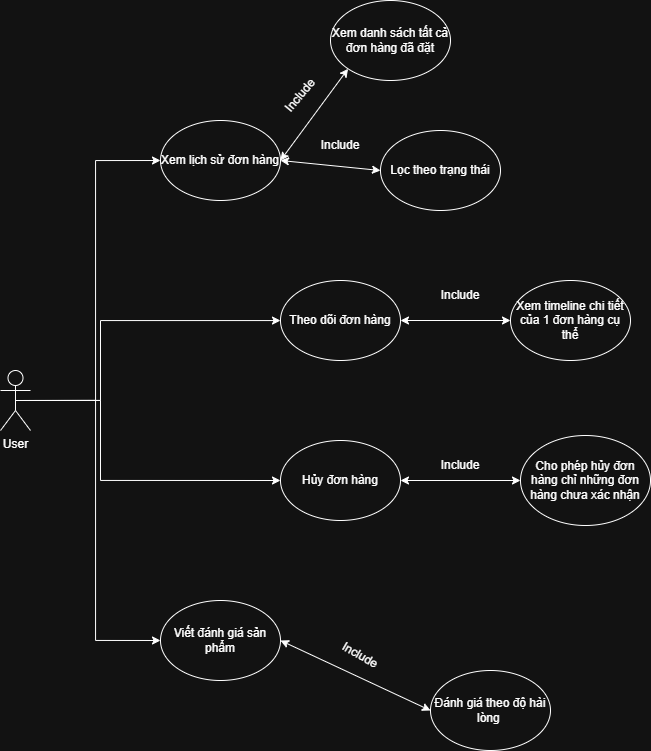

The diagram above was exported from draw.io. Its source (the exported page's mxGraphModel, read from the mxfile embedded in the PNG):
<mxGraphModel dx="1226" dy="819" grid="1" gridSize="10" guides="1" tooltips="1" connect="1" arrows="1" fold="1" page="1" pageScale="1" pageWidth="1654" pageHeight="2336" math="0" shadow="0">
  <root>
    <mxCell id="0" />
    <mxCell id="1" parent="0" />
    <mxCell id="Z5fQDBZTSNu762Bx7Wdd-11" style="edgeStyle=orthogonalEdgeStyle;rounded=0;orthogonalLoop=1;jettySize=auto;html=1;exitX=0.5;exitY=0.5;exitDx=0;exitDy=0;exitPerimeter=0;entryX=0;entryY=0.5;entryDx=0;entryDy=0;" edge="1" parent="1" source="Z5fQDBZTSNu762Bx7Wdd-1" target="Z5fQDBZTSNu762Bx7Wdd-2">
      <mxGeometry relative="1" as="geometry" />
    </mxCell>
    <mxCell id="Z5fQDBZTSNu762Bx7Wdd-12" style="edgeStyle=orthogonalEdgeStyle;rounded=0;orthogonalLoop=1;jettySize=auto;html=1;exitX=0.5;exitY=0.5;exitDx=0;exitDy=0;exitPerimeter=0;" edge="1" parent="1" source="Z5fQDBZTSNu762Bx7Wdd-1" target="Z5fQDBZTSNu762Bx7Wdd-3">
      <mxGeometry relative="1" as="geometry">
        <Array as="points">
          <mxPoint x="320" y="400" />
          <mxPoint x="320" y="320" />
        </Array>
      </mxGeometry>
    </mxCell>
    <mxCell id="Z5fQDBZTSNu762Bx7Wdd-13" style="edgeStyle=orthogonalEdgeStyle;rounded=0;orthogonalLoop=1;jettySize=auto;html=1;exitX=0.5;exitY=0.5;exitDx=0;exitDy=0;exitPerimeter=0;entryX=0;entryY=0.5;entryDx=0;entryDy=0;" edge="1" parent="1" source="Z5fQDBZTSNu762Bx7Wdd-1" target="Z5fQDBZTSNu762Bx7Wdd-4">
      <mxGeometry relative="1" as="geometry">
        <Array as="points">
          <mxPoint x="320" y="400" />
          <mxPoint x="320" y="480" />
        </Array>
      </mxGeometry>
    </mxCell>
    <mxCell id="Z5fQDBZTSNu762Bx7Wdd-14" style="edgeStyle=orthogonalEdgeStyle;rounded=0;orthogonalLoop=1;jettySize=auto;html=1;exitX=0.5;exitY=0.5;exitDx=0;exitDy=0;exitPerimeter=0;entryX=0;entryY=0.5;entryDx=0;entryDy=0;" edge="1" parent="1" source="Z5fQDBZTSNu762Bx7Wdd-1" target="Z5fQDBZTSNu762Bx7Wdd-5">
      <mxGeometry relative="1" as="geometry" />
    </mxCell>
    <mxCell id="Z5fQDBZTSNu762Bx7Wdd-1" value="User" style="shape=umlActor;verticalLabelPosition=bottom;verticalAlign=top;html=1;outlineConnect=0;" vertex="1" parent="1">
      <mxGeometry x="220" y="370" width="30" height="60" as="geometry" />
    </mxCell>
    <mxCell id="Z5fQDBZTSNu762Bx7Wdd-2" value="Xem lịch sử đơn hàng" style="ellipse;whiteSpace=wrap;html=1;" vertex="1" parent="1">
      <mxGeometry x="380" y="120" width="120" height="80" as="geometry" />
    </mxCell>
    <mxCell id="Z5fQDBZTSNu762Bx7Wdd-3" value="Theo dõi đơn hàng" style="ellipse;whiteSpace=wrap;html=1;" vertex="1" parent="1">
      <mxGeometry x="500" y="280" width="120" height="80" as="geometry" />
    </mxCell>
    <mxCell id="Z5fQDBZTSNu762Bx7Wdd-4" value="Hủy đơn hàng" style="ellipse;whiteSpace=wrap;html=1;" vertex="1" parent="1">
      <mxGeometry x="500" y="440" width="120" height="80" as="geometry" />
    </mxCell>
    <mxCell id="Z5fQDBZTSNu762Bx7Wdd-5" value="Viết đánh giá sản phẩm" style="ellipse;whiteSpace=wrap;html=1;" vertex="1" parent="1">
      <mxGeometry x="380" y="600" width="120" height="80" as="geometry" />
    </mxCell>
    <mxCell id="Z5fQDBZTSNu762Bx7Wdd-6" value="Xem danh sách tất cả đơn hàng đã đặt" style="ellipse;whiteSpace=wrap;html=1;" vertex="1" parent="1">
      <mxGeometry x="550" width="120" height="80" as="geometry" />
    </mxCell>
    <mxCell id="Z5fQDBZTSNu762Bx7Wdd-7" value="Lọc theo trạng thái" style="ellipse;whiteSpace=wrap;html=1;" vertex="1" parent="1">
      <mxGeometry x="600" y="130" width="120" height="80" as="geometry" />
    </mxCell>
    <mxCell id="Z5fQDBZTSNu762Bx7Wdd-8" value="Xem timeline chi tiết của 1 đơn hàng cụ thể" style="ellipse;whiteSpace=wrap;html=1;" vertex="1" parent="1">
      <mxGeometry x="730" y="280" width="120" height="80" as="geometry" />
    </mxCell>
    <mxCell id="Z5fQDBZTSNu762Bx7Wdd-9" value="Cho phép hủy đơn hàng chỉ những đơn hàng chưa xác nhận" style="ellipse;whiteSpace=wrap;html=1;" vertex="1" parent="1">
      <mxGeometry x="740" y="435" width="130" height="90" as="geometry" />
    </mxCell>
    <mxCell id="Z5fQDBZTSNu762Bx7Wdd-10" value="Đánh giá theo độ hài lòng&amp;nbsp;" style="ellipse;whiteSpace=wrap;html=1;" vertex="1" parent="1">
      <mxGeometry x="650" y="670" width="120" height="80" as="geometry" />
    </mxCell>
    <mxCell id="Z5fQDBZTSNu762Bx7Wdd-15" value="" style="endArrow=classic;startArrow=classic;html=1;rounded=0;exitX=1;exitY=0.5;exitDx=0;exitDy=0;entryX=0;entryY=1;entryDx=0;entryDy=0;" edge="1" parent="1" source="Z5fQDBZTSNu762Bx7Wdd-2" target="Z5fQDBZTSNu762Bx7Wdd-6">
      <mxGeometry width="50" height="50" relative="1" as="geometry">
        <mxPoint x="530" y="260" as="sourcePoint" />
        <mxPoint x="580" y="210" as="targetPoint" />
      </mxGeometry>
    </mxCell>
    <mxCell id="Z5fQDBZTSNu762Bx7Wdd-16" value="" style="endArrow=classic;startArrow=classic;html=1;rounded=0;exitX=1;exitY=0.5;exitDx=0;exitDy=0;entryX=0;entryY=0.5;entryDx=0;entryDy=0;" edge="1" parent="1" source="Z5fQDBZTSNu762Bx7Wdd-2" target="Z5fQDBZTSNu762Bx7Wdd-7">
      <mxGeometry width="50" height="50" relative="1" as="geometry">
        <mxPoint x="530" y="260" as="sourcePoint" />
        <mxPoint x="580" y="210" as="targetPoint" />
      </mxGeometry>
    </mxCell>
    <mxCell id="Z5fQDBZTSNu762Bx7Wdd-17" value="" style="endArrow=classic;startArrow=classic;html=1;rounded=0;entryX=0;entryY=0.5;entryDx=0;entryDy=0;exitX=1;exitY=0.5;exitDx=0;exitDy=0;" edge="1" parent="1" source="Z5fQDBZTSNu762Bx7Wdd-3" target="Z5fQDBZTSNu762Bx7Wdd-8">
      <mxGeometry width="50" height="50" relative="1" as="geometry">
        <mxPoint x="600" y="350" as="sourcePoint" />
        <mxPoint x="650" y="300" as="targetPoint" />
      </mxGeometry>
    </mxCell>
    <mxCell id="Z5fQDBZTSNu762Bx7Wdd-18" value="" style="endArrow=classic;startArrow=classic;html=1;rounded=0;exitX=1;exitY=0.5;exitDx=0;exitDy=0;" edge="1" parent="1" source="Z5fQDBZTSNu762Bx7Wdd-4" target="Z5fQDBZTSNu762Bx7Wdd-9">
      <mxGeometry width="50" height="50" relative="1" as="geometry">
        <mxPoint x="600" y="350" as="sourcePoint" />
        <mxPoint x="650" y="300" as="targetPoint" />
      </mxGeometry>
    </mxCell>
    <mxCell id="Z5fQDBZTSNu762Bx7Wdd-19" value="" style="endArrow=classic;startArrow=classic;html=1;rounded=0;exitX=1;exitY=0.5;exitDx=0;exitDy=0;entryX=0;entryY=0.5;entryDx=0;entryDy=0;" edge="1" parent="1" source="Z5fQDBZTSNu762Bx7Wdd-5" target="Z5fQDBZTSNu762Bx7Wdd-10">
      <mxGeometry width="50" height="50" relative="1" as="geometry">
        <mxPoint x="550" y="570" as="sourcePoint" />
        <mxPoint x="600" y="520" as="targetPoint" />
      </mxGeometry>
    </mxCell>
    <mxCell id="Z5fQDBZTSNu762Bx7Wdd-20" value="Include" style="text;html=1;whiteSpace=wrap;strokeColor=none;fillColor=none;align=center;verticalAlign=middle;rounded=0;rotation=-50;" vertex="1" parent="1">
      <mxGeometry x="490" y="80" width="60" height="30" as="geometry" />
    </mxCell>
    <mxCell id="Z5fQDBZTSNu762Bx7Wdd-21" value="Include" style="text;html=1;whiteSpace=wrap;strokeColor=none;fillColor=none;align=center;verticalAlign=middle;rounded=0;" vertex="1" parent="1">
      <mxGeometry x="530" y="130" width="60" height="30" as="geometry" />
    </mxCell>
    <mxCell id="Z5fQDBZTSNu762Bx7Wdd-22" value="Include" style="text;html=1;whiteSpace=wrap;strokeColor=none;fillColor=none;align=center;verticalAlign=middle;rounded=0;" vertex="1" parent="1">
      <mxGeometry x="650" y="280" width="60" height="30" as="geometry" />
    </mxCell>
    <mxCell id="Z5fQDBZTSNu762Bx7Wdd-23" value="Include" style="text;html=1;whiteSpace=wrap;strokeColor=none;fillColor=none;align=center;verticalAlign=middle;rounded=0;" vertex="1" parent="1">
      <mxGeometry x="650" y="450" width="60" height="30" as="geometry" />
    </mxCell>
    <mxCell id="Z5fQDBZTSNu762Bx7Wdd-24" value="Include" style="text;html=1;whiteSpace=wrap;strokeColor=none;fillColor=none;align=center;verticalAlign=middle;rounded=0;rotation=30;" vertex="1" parent="1">
      <mxGeometry x="550" y="640" width="60" height="30" as="geometry" />
    </mxCell>
  </root>
</mxGraphModel>